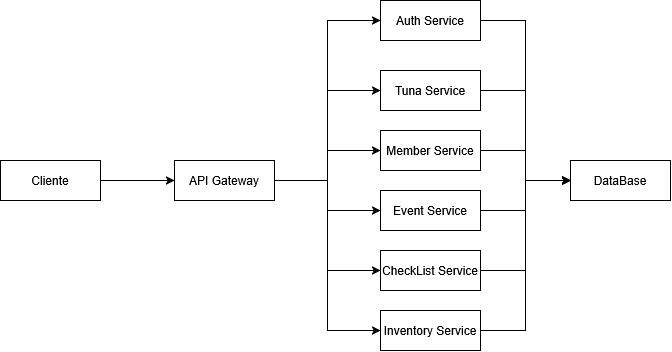

The diagram above was exported from draw.io. Its source (the exported page's mxGraphModel, read from the mxfile embedded in the PNG):
<mxGraphModel dx="1414" dy="779" grid="0" gridSize="10" guides="1" tooltips="1" connect="1" arrows="1" fold="1" page="1" pageScale="1" pageWidth="827" pageHeight="1169" math="0" shadow="0">
  <root>
    <mxCell id="0" />
    <mxCell id="1" parent="0" />
    <mxCell id="P56z9fV5rJRvMeTwQM3L-11" edge="1" parent="1" source="P56z9fV5rJRvMeTwQM3L-1" style="edgeStyle=orthogonalEdgeStyle;rounded=0;orthogonalLoop=1;jettySize=auto;html=1;entryX=0;entryY=0.5;entryDx=0;entryDy=0;" target="P56z9fV5rJRvMeTwQM3L-2">
      <mxGeometry relative="1" as="geometry" />
    </mxCell>
    <mxCell id="P56z9fV5rJRvMeTwQM3L-1" parent="1" style="whiteSpace=wrap;html=1;align=center;" value="Cliente" vertex="1">
      <mxGeometry height="40" width="100" x="140" y="360" as="geometry" />
    </mxCell>
    <mxCell id="P56z9fV5rJRvMeTwQM3L-12" edge="1" parent="1" source="P56z9fV5rJRvMeTwQM3L-2" style="edgeStyle=orthogonalEdgeStyle;rounded=0;orthogonalLoop=1;jettySize=auto;html=1;entryX=0;entryY=0.5;entryDx=0;entryDy=0;" target="P56z9fV5rJRvMeTwQM3L-3">
      <mxGeometry relative="1" as="geometry" />
    </mxCell>
    <mxCell id="P56z9fV5rJRvMeTwQM3L-13" edge="1" parent="1" source="P56z9fV5rJRvMeTwQM3L-2" style="edgeStyle=orthogonalEdgeStyle;rounded=0;orthogonalLoop=1;jettySize=auto;html=1;entryX=0;entryY=0.5;entryDx=0;entryDy=0;" target="P56z9fV5rJRvMeTwQM3L-4">
      <mxGeometry relative="1" as="geometry" />
    </mxCell>
    <mxCell id="P56z9fV5rJRvMeTwQM3L-14" edge="1" parent="1" source="P56z9fV5rJRvMeTwQM3L-2" style="edgeStyle=orthogonalEdgeStyle;rounded=0;orthogonalLoop=1;jettySize=auto;html=1;entryX=0;entryY=0.5;entryDx=0;entryDy=0;" target="P56z9fV5rJRvMeTwQM3L-5">
      <mxGeometry relative="1" as="geometry" />
    </mxCell>
    <mxCell id="P56z9fV5rJRvMeTwQM3L-15" edge="1" parent="1" source="P56z9fV5rJRvMeTwQM3L-2" style="edgeStyle=orthogonalEdgeStyle;rounded=0;orthogonalLoop=1;jettySize=auto;html=1;entryX=0;entryY=0.5;entryDx=0;entryDy=0;" target="P56z9fV5rJRvMeTwQM3L-6">
      <mxGeometry relative="1" as="geometry" />
    </mxCell>
    <mxCell id="P56z9fV5rJRvMeTwQM3L-16" edge="1" parent="1" source="P56z9fV5rJRvMeTwQM3L-2" style="edgeStyle=orthogonalEdgeStyle;rounded=0;orthogonalLoop=1;jettySize=auto;html=1;entryX=0;entryY=0.5;entryDx=0;entryDy=0;" target="P56z9fV5rJRvMeTwQM3L-7">
      <mxGeometry relative="1" as="geometry" />
    </mxCell>
    <mxCell id="P56z9fV5rJRvMeTwQM3L-17" edge="1" parent="1" source="P56z9fV5rJRvMeTwQM3L-2" style="edgeStyle=orthogonalEdgeStyle;rounded=0;orthogonalLoop=1;jettySize=auto;html=1;entryX=0;entryY=0.5;entryDx=0;entryDy=0;" target="P56z9fV5rJRvMeTwQM3L-8">
      <mxGeometry relative="1" as="geometry" />
    </mxCell>
    <mxCell id="P56z9fV5rJRvMeTwQM3L-2" parent="1" style="whiteSpace=wrap;html=1;align=center;" value="API Gateway" vertex="1">
      <mxGeometry height="40" width="100" x="314" y="360" as="geometry" />
    </mxCell>
    <mxCell id="P56z9fV5rJRvMeTwQM3L-18" edge="1" parent="1" source="P56z9fV5rJRvMeTwQM3L-3" style="edgeStyle=orthogonalEdgeStyle;rounded=0;orthogonalLoop=1;jettySize=auto;html=1;entryX=0;entryY=0.5;entryDx=0;entryDy=0;" target="P56z9fV5rJRvMeTwQM3L-10">
      <mxGeometry relative="1" as="geometry" />
    </mxCell>
    <mxCell id="P56z9fV5rJRvMeTwQM3L-3" parent="1" style="whiteSpace=wrap;html=1;align=center;" value="Auth Service" vertex="1">
      <mxGeometry height="40" width="100" x="520" y="200" as="geometry" />
    </mxCell>
    <mxCell id="P56z9fV5rJRvMeTwQM3L-19" edge="1" parent="1" source="P56z9fV5rJRvMeTwQM3L-4" style="edgeStyle=orthogonalEdgeStyle;rounded=0;orthogonalLoop=1;jettySize=auto;html=1;entryX=0;entryY=0.5;entryDx=0;entryDy=0;" target="P56z9fV5rJRvMeTwQM3L-10">
      <mxGeometry relative="1" as="geometry" />
    </mxCell>
    <mxCell id="P56z9fV5rJRvMeTwQM3L-4" parent="1" style="whiteSpace=wrap;html=1;align=center;" value="Tuna Service" vertex="1">
      <mxGeometry height="40" width="100" x="520" y="270" as="geometry" />
    </mxCell>
    <mxCell id="P56z9fV5rJRvMeTwQM3L-20" edge="1" parent="1" source="P56z9fV5rJRvMeTwQM3L-5" style="edgeStyle=orthogonalEdgeStyle;rounded=0;orthogonalLoop=1;jettySize=auto;html=1;entryX=0;entryY=0.5;entryDx=0;entryDy=0;" target="P56z9fV5rJRvMeTwQM3L-10">
      <mxGeometry relative="1" as="geometry" />
    </mxCell>
    <mxCell id="P56z9fV5rJRvMeTwQM3L-5" parent="1" style="whiteSpace=wrap;html=1;align=center;" value="Member Service" vertex="1">
      <mxGeometry height="40" width="100" x="520" y="330" as="geometry" />
    </mxCell>
    <mxCell id="P56z9fV5rJRvMeTwQM3L-21" edge="1" parent="1" source="P56z9fV5rJRvMeTwQM3L-6" style="edgeStyle=orthogonalEdgeStyle;rounded=0;orthogonalLoop=1;jettySize=auto;html=1;entryX=0;entryY=0.5;entryDx=0;entryDy=0;" target="P56z9fV5rJRvMeTwQM3L-10">
      <mxGeometry relative="1" as="geometry" />
    </mxCell>
    <mxCell id="P56z9fV5rJRvMeTwQM3L-6" parent="1" style="whiteSpace=wrap;html=1;align=center;" value="Event Service" vertex="1">
      <mxGeometry height="40" width="100" x="520" y="390" as="geometry" />
    </mxCell>
    <mxCell id="P56z9fV5rJRvMeTwQM3L-22" edge="1" parent="1" source="P56z9fV5rJRvMeTwQM3L-7" style="edgeStyle=orthogonalEdgeStyle;rounded=0;orthogonalLoop=1;jettySize=auto;html=1;entryX=0;entryY=0.5;entryDx=0;entryDy=0;" target="P56z9fV5rJRvMeTwQM3L-10">
      <mxGeometry relative="1" as="geometry" />
    </mxCell>
    <mxCell id="P56z9fV5rJRvMeTwQM3L-7" parent="1" style="whiteSpace=wrap;html=1;align=center;" value="CheckList Service" vertex="1">
      <mxGeometry height="40" width="100" x="520" y="450" as="geometry" />
    </mxCell>
    <mxCell id="P56z9fV5rJRvMeTwQM3L-24" edge="1" parent="1" source="P56z9fV5rJRvMeTwQM3L-8" style="edgeStyle=orthogonalEdgeStyle;rounded=0;orthogonalLoop=1;jettySize=auto;html=1;entryX=0;entryY=0.5;entryDx=0;entryDy=0;" target="P56z9fV5rJRvMeTwQM3L-10">
      <mxGeometry relative="1" as="geometry" />
    </mxCell>
    <mxCell id="P56z9fV5rJRvMeTwQM3L-8" parent="1" style="whiteSpace=wrap;html=1;align=center;" value="Inventory Service" vertex="1">
      <mxGeometry height="40" width="100" x="520" y="510" as="geometry" />
    </mxCell>
    <mxCell id="P56z9fV5rJRvMeTwQM3L-10" parent="1" style="whiteSpace=wrap;html=1;align=center;" value="DataBase" vertex="1">
      <mxGeometry height="40" width="100" x="710" y="360" as="geometry" />
    </mxCell>
  </root>
</mxGraphModel>